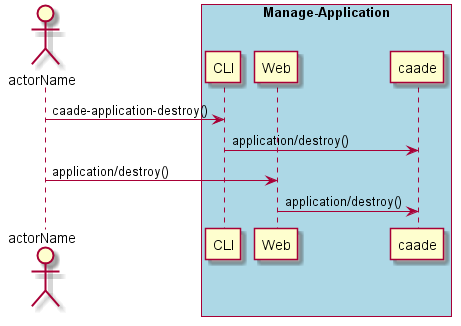

The diagram above was rendered by PlantUML. Its source (embedded in the PNG):
@startuml
Actor "actorName" as A

box "Manage-Application" #lightblue
participant CLI as CLI
participant Web as Web
participant "caade" as S
A -> CLI : caade-application-destroy()
CLI -> S : application/destroy()
A -> Web : application/destroy()
Web -> S : application/destroy()
end box

@enduml